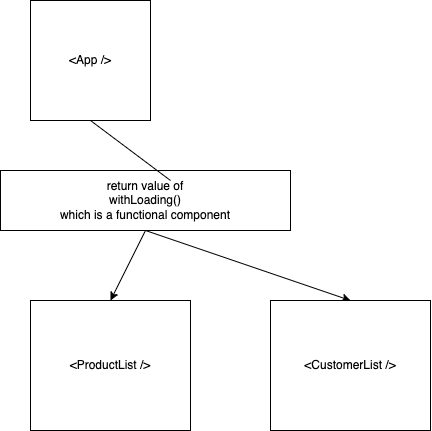

The diagram above was exported from draw.io. Its source (the exported page's mxGraphModel, read from the mxfile embedded in the PNG):
<mxGraphModel dx="1036" dy="510" grid="1" gridSize="10" guides="1" tooltips="1" connect="1" arrows="1" fold="1" page="1" pageScale="1" pageWidth="827" pageHeight="1169" math="0" shadow="0">
  <root>
    <mxCell id="0" />
    <mxCell id="1" parent="0" />
    <mxCell id="4" style="edgeStyle=none;html=1;exitX=0.5;exitY=1;exitDx=0;exitDy=0;entryX=0.5;entryY=0;entryDx=0;entryDy=0;startArrow=none;" edge="1" parent="1" source="5" target="3">
      <mxGeometry relative="1" as="geometry" />
    </mxCell>
    <mxCell id="2" value="&amp;lt;App /&amp;gt;" style="rounded=0;whiteSpace=wrap;html=1;" vertex="1" parent="1">
      <mxGeometry x="240" y="70" width="120" height="120" as="geometry" />
    </mxCell>
    <mxCell id="3" value="&amp;lt;CustomerList /&amp;gt;" style="rounded=0;whiteSpace=wrap;html=1;" vertex="1" parent="1">
      <mxGeometry x="480" y="370" width="160" height="130" as="geometry" />
    </mxCell>
    <mxCell id="8" style="edgeStyle=none;html=1;exitX=0.5;exitY=1;exitDx=0;exitDy=0;entryX=0.5;entryY=0;entryDx=0;entryDy=0;" edge="1" parent="1" source="5" target="7">
      <mxGeometry relative="1" as="geometry" />
    </mxCell>
    <mxCell id="5" value="return value of&lt;br&gt;withLoading()&lt;br&gt;which is a functional component" style="rounded=0;whiteSpace=wrap;html=1;" vertex="1" parent="1">
      <mxGeometry x="210" y="240" width="290" height="60" as="geometry" />
    </mxCell>
    <mxCell id="6" value="" style="edgeStyle=none;html=1;exitX=0.5;exitY=1;exitDx=0;exitDy=0;endArrow=none;" edge="1" parent="1" source="2">
      <mxGeometry relative="1" as="geometry">
        <mxPoint x="300" y="190" as="sourcePoint" />
        <mxPoint x="380" y="250" as="targetPoint" />
      </mxGeometry>
    </mxCell>
    <mxCell id="7" value="&amp;lt;ProductList /&amp;gt;" style="rounded=0;whiteSpace=wrap;html=1;" vertex="1" parent="1">
      <mxGeometry x="240" y="370" width="160" height="130" as="geometry" />
    </mxCell>
  </root>
</mxGraphModel>